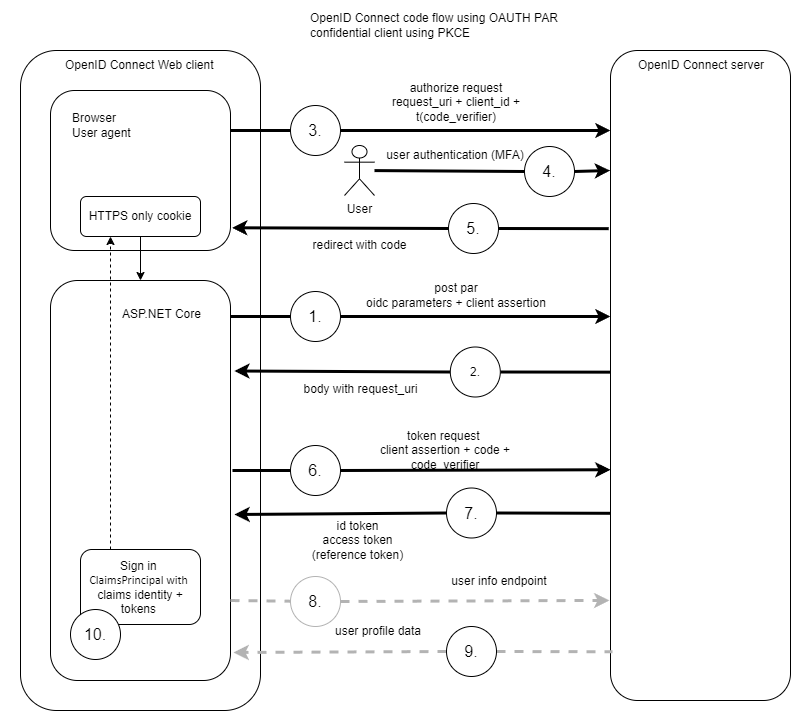

The diagram above was exported from draw.io. Its source (the exported page's mxGraphModel, read from the mxfile embedded in the PNG):
<mxGraphModel dx="1208" dy="810" grid="1" gridSize="10" guides="1" tooltips="1" connect="1" arrows="1" fold="1" page="1" pageScale="1" pageWidth="850" pageHeight="1100" math="0" shadow="0">
  <root>
    <mxCell id="0" />
    <mxCell id="1" parent="0" />
    <mxCell id="9fdfhYrZYk2IWPqrixLh-63" value="" style="rounded=0;whiteSpace=wrap;html=1;strokeWidth=0;strokeColor=#FFFFFF;" parent="1" vertex="1">
      <mxGeometry x="10" y="40" width="800" height="720" as="geometry" />
    </mxCell>
    <mxCell id="9fdfhYrZYk2IWPqrixLh-1" value="" style="rounded=1;whiteSpace=wrap;html=1;" parent="1" vertex="1">
      <mxGeometry x="30" y="90" width="240" height="660" as="geometry" />
    </mxCell>
    <mxCell id="9fdfhYrZYk2IWPqrixLh-2" value="" style="rounded=1;whiteSpace=wrap;html=1;" parent="1" vertex="1">
      <mxGeometry x="620" y="90" width="180" height="650" as="geometry" />
    </mxCell>
    <mxCell id="9fdfhYrZYk2IWPqrixLh-3" value="" style="rounded=1;whiteSpace=wrap;html=1;" parent="1" vertex="1">
      <mxGeometry x="60" y="130" width="180" height="160" as="geometry" />
    </mxCell>
    <mxCell id="9fdfhYrZYk2IWPqrixLh-4" value="" style="rounded=1;whiteSpace=wrap;html=1;" parent="1" vertex="1">
      <mxGeometry x="60" y="320" width="180" height="400" as="geometry" />
    </mxCell>
    <mxCell id="9fdfhYrZYk2IWPqrixLh-5" value="Browser&lt;div&gt;User agent&lt;/div&gt;" style="text;html=1;align=left;verticalAlign=middle;whiteSpace=wrap;rounded=0;" parent="1" vertex="1">
      <mxGeometry x="80" y="150" width="80" height="30" as="geometry" />
    </mxCell>
    <mxCell id="9fdfhYrZYk2IWPqrixLh-6" value="ASP.NET Core" style="text;html=1;align=left;verticalAlign=middle;whiteSpace=wrap;rounded=0;" parent="1" vertex="1">
      <mxGeometry x="130" y="339" width="90" height="30" as="geometry" />
    </mxCell>
    <mxCell id="9fdfhYrZYk2IWPqrixLh-7" value="OpenID Connect code flow using OAUTH PAR confidential client using PKCE" style="text;html=1;align=left;verticalAlign=middle;whiteSpace=wrap;rounded=0;" parent="1" vertex="1">
      <mxGeometry x="318" y="50" width="260" height="30" as="geometry" />
    </mxCell>
    <mxCell id="9fdfhYrZYk2IWPqrixLh-8" value="OpenID Connect server" style="text;html=1;align=left;verticalAlign=middle;whiteSpace=wrap;rounded=0;" parent="1" vertex="1">
      <mxGeometry x="646" y="90" width="134" height="30" as="geometry" />
    </mxCell>
    <mxCell id="9fdfhYrZYk2IWPqrixLh-9" value="" style="endArrow=classic;html=1;rounded=0;spacing=2;strokeWidth=3;exitX=1;exitY=0.5;exitDx=0;exitDy=0;" parent="1" source="9fdfhYrZYk2IWPqrixLh-10" edge="1">
      <mxGeometry width="50" height="50" relative="1" as="geometry">
        <mxPoint x="350" y="170" as="sourcePoint" />
        <mxPoint x="620" y="170" as="targetPoint" />
      </mxGeometry>
    </mxCell>
    <mxCell id="9fdfhYrZYk2IWPqrixLh-11" value="" style="endArrow=none;html=1;rounded=0;exitX=1;exitY=0.25;exitDx=0;exitDy=0;spacing=2;strokeWidth=3;endFill=0;" parent="1" source="9fdfhYrZYk2IWPqrixLh-3" target="9fdfhYrZYk2IWPqrixLh-10" edge="1">
      <mxGeometry width="50" height="50" relative="1" as="geometry">
        <mxPoint x="240" y="170" as="sourcePoint" />
        <mxPoint x="560" y="170" as="targetPoint" />
      </mxGeometry>
    </mxCell>
    <mxCell id="9fdfhYrZYk2IWPqrixLh-10" value="&lt;font style=&quot;font-size: 16px;&quot;&gt;3.&lt;/font&gt;" style="ellipse;whiteSpace=wrap;html=1;" parent="1" vertex="1">
      <mxGeometry x="300" y="145" width="50" height="50" as="geometry" />
    </mxCell>
    <mxCell id="9fdfhYrZYk2IWPqrixLh-14" value="" style="endArrow=classic;html=1;rounded=0;spacing=2;strokeWidth=3;exitX=1;exitY=0.5;exitDx=0;exitDy=0;entryX=-0.025;entryY=0.24;entryDx=0;entryDy=0;entryPerimeter=0;" parent="1" source="9fdfhYrZYk2IWPqrixLh-16" edge="1">
      <mxGeometry width="50" height="50" relative="1" as="geometry">
        <mxPoint x="587.999999999998" y="211" as="sourcePoint" />
        <mxPoint x="619.5" y="210" as="targetPoint" />
      </mxGeometry>
    </mxCell>
    <mxCell id="9fdfhYrZYk2IWPqrixLh-15" value="" style="endArrow=none;html=1;rounded=0;spacing=2;strokeWidth=3;endFill=0;entryX=0;entryY=0.5;entryDx=0;entryDy=0;" parent="1" source="9fdfhYrZYk2IWPqrixLh-19" target="9fdfhYrZYk2IWPqrixLh-16" edge="1">
      <mxGeometry width="50" height="50" relative="1" as="geometry">
        <mxPoint x="403" y="210" as="sourcePoint" />
        <mxPoint x="472" y="210" as="targetPoint" />
      </mxGeometry>
    </mxCell>
    <mxCell id="9fdfhYrZYk2IWPqrixLh-16" value="&lt;font style=&quot;font-size: 16px;&quot;&gt;4.&lt;/font&gt;" style="ellipse;whiteSpace=wrap;html=1;" parent="1" vertex="1">
      <mxGeometry x="534" y="186" width="50" height="50" as="geometry" />
    </mxCell>
    <mxCell id="9fdfhYrZYk2IWPqrixLh-19" value="User" style="shape=umlActor;verticalLabelPosition=bottom;verticalAlign=top;html=1;outlineConnect=0;" parent="1" vertex="1">
      <mxGeometry x="354" y="185" width="30" height="50" as="geometry" />
    </mxCell>
    <mxCell id="9fdfhYrZYk2IWPqrixLh-23" value="authorize request&lt;br&gt;&lt;div&gt;&lt;span style=&quot;background-color: initial;&quot;&gt;request_uri + client_id&lt;/span&gt;&amp;nbsp;+ t(code_verifier)&lt;/div&gt;" style="text;html=1;align=center;verticalAlign=middle;whiteSpace=wrap;rounded=0;" parent="1" vertex="1">
      <mxGeometry x="367" y="120" width="198" height="44" as="geometry" />
    </mxCell>
    <mxCell id="9fdfhYrZYk2IWPqrixLh-24" value="user authentication (&lt;span style=&quot;background-color: initial;&quot;&gt;MFA)&lt;/span&gt;" style="text;html=1;align=center;verticalAlign=middle;whiteSpace=wrap;rounded=0;" parent="1" vertex="1">
      <mxGeometry x="380" y="180" width="170" height="30" as="geometry" />
    </mxCell>
    <mxCell id="9fdfhYrZYk2IWPqrixLh-25" value="" style="endArrow=none;html=1;rounded=0;spacing=2;strokeWidth=3;exitX=1;exitY=0.5;exitDx=0;exitDy=0;endFill=0;entryX=-0.01;entryY=0.412;entryDx=0;entryDy=0;entryPerimeter=0;" parent="1" source="9fdfhYrZYk2IWPqrixLh-27" edge="1">
      <mxGeometry width="50" height="50" relative="1" as="geometry">
        <mxPoint x="507.9999999999998" y="268" as="sourcePoint" />
        <mxPoint x="618.2" y="268.15999999999997" as="targetPoint" />
      </mxGeometry>
    </mxCell>
    <mxCell id="9fdfhYrZYk2IWPqrixLh-26" value="" style="endArrow=classic;html=1;rounded=0;exitX=0;exitY=0.5;exitDx=0;exitDy=0;spacing=2;strokeWidth=3;endFill=1;entryX=1.009;entryY=0.858;entryDx=0;entryDy=0;entryPerimeter=0;" parent="1" source="9fdfhYrZYk2IWPqrixLh-27" target="9fdfhYrZYk2IWPqrixLh-3" edge="1">
      <mxGeometry width="50" height="50" relative="1" as="geometry">
        <mxPoint x="300" y="268" as="sourcePoint" />
        <mxPoint x="240" y="268" as="targetPoint" />
      </mxGeometry>
    </mxCell>
    <mxCell id="9fdfhYrZYk2IWPqrixLh-27" value="&lt;font style=&quot;font-size: 16px;&quot;&gt;5.&lt;/font&gt;" style="ellipse;whiteSpace=wrap;html=1;" parent="1" vertex="1">
      <mxGeometry x="458" y="243" width="50" height="50" as="geometry" />
    </mxCell>
    <mxCell id="9fdfhYrZYk2IWPqrixLh-28" value="redirect with code" style="text;html=1;align=center;verticalAlign=middle;whiteSpace=wrap;rounded=0;" parent="1" vertex="1">
      <mxGeometry x="306.5" y="270" width="125" height="30" as="geometry" />
    </mxCell>
    <mxCell id="9fdfhYrZYk2IWPqrixLh-31" value="" style="endArrow=classic;html=1;rounded=0;spacing=2;strokeWidth=3;exitX=1;exitY=0.5;exitDx=0;exitDy=0;entryX=0;entryY=0.645;entryDx=0;entryDy=0;entryPerimeter=0;" parent="1" source="9fdfhYrZYk2IWPqrixLh-33" target="9fdfhYrZYk2IWPqrixLh-2" edge="1">
      <mxGeometry width="50" height="50" relative="1" as="geometry">
        <mxPoint x="350" y="354" as="sourcePoint" />
        <mxPoint x="620" y="354" as="targetPoint" />
      </mxGeometry>
    </mxCell>
    <mxCell id="9fdfhYrZYk2IWPqrixLh-32" value="" style="endArrow=none;html=1;rounded=0;exitX=1.011;exitY=0.475;exitDx=0;exitDy=0;spacing=2;strokeWidth=3;endFill=0;exitPerimeter=0;" parent="1" source="9fdfhYrZYk2IWPqrixLh-4" target="9fdfhYrZYk2IWPqrixLh-33" edge="1">
      <mxGeometry width="50" height="50" relative="1" as="geometry">
        <mxPoint x="240" y="354" as="sourcePoint" />
        <mxPoint x="560" y="354" as="targetPoint" />
      </mxGeometry>
    </mxCell>
    <mxCell id="9fdfhYrZYk2IWPqrixLh-33" value="&lt;font style=&quot;font-size: 16px;&quot;&gt;6.&lt;/font&gt;" style="ellipse;whiteSpace=wrap;html=1;" parent="1" vertex="1">
      <mxGeometry x="300" y="485" width="50" height="50" as="geometry" />
    </mxCell>
    <mxCell id="9fdfhYrZYk2IWPqrixLh-34" value="&lt;div&gt;token request&amp;nbsp;&lt;/div&gt;&lt;div&gt;client assertion + code + code_verifier&lt;/div&gt;" style="text;html=1;align=center;verticalAlign=middle;whiteSpace=wrap;rounded=0;" parent="1" vertex="1">
      <mxGeometry x="355.5" y="475" width="198" height="30" as="geometry" />
    </mxCell>
    <mxCell id="9fdfhYrZYk2IWPqrixLh-35" value="OpenID Connect Web client" style="text;html=1;align=left;verticalAlign=middle;whiteSpace=wrap;rounded=0;" parent="1" vertex="1">
      <mxGeometry x="73" y="90" width="154" height="30" as="geometry" />
    </mxCell>
    <mxCell id="9fdfhYrZYk2IWPqrixLh-36" value="" style="endArrow=none;html=1;rounded=0;spacing=2;strokeWidth=3;exitX=1;exitY=0.5;exitDx=0;exitDy=0;endFill=0;entryX=0;entryY=0.712;entryDx=0;entryDy=0;entryPerimeter=0;" parent="1" source="9fdfhYrZYk2IWPqrixLh-38" target="9fdfhYrZYk2IWPqrixLh-2" edge="1">
      <mxGeometry width="50" height="50" relative="1" as="geometry">
        <mxPoint x="505.9999999999998" y="396.5" as="sourcePoint" />
        <mxPoint x="616.2" y="396.65999999999997" as="targetPoint" />
      </mxGeometry>
    </mxCell>
    <mxCell id="9fdfhYrZYk2IWPqrixLh-37" value="" style="endArrow=classic;html=1;rounded=0;exitX=0;exitY=0.5;exitDx=0;exitDy=0;spacing=2;strokeWidth=3;endFill=1;entryX=1.022;entryY=0.585;entryDx=0;entryDy=0;entryPerimeter=0;" parent="1" source="9fdfhYrZYk2IWPqrixLh-38" target="9fdfhYrZYk2IWPqrixLh-4" edge="1">
      <mxGeometry width="50" height="50" relative="1" as="geometry">
        <mxPoint x="456" y="397.5" as="sourcePoint" />
        <mxPoint x="240" y="397" as="targetPoint" />
      </mxGeometry>
    </mxCell>
    <mxCell id="9fdfhYrZYk2IWPqrixLh-38" value="&lt;font style=&quot;font-size: 16px;&quot;&gt;7.&lt;/font&gt;" style="ellipse;whiteSpace=wrap;html=1;" parent="1" vertex="1">
      <mxGeometry x="456" y="527.5" width="50" height="50" as="geometry" />
    </mxCell>
    <mxCell id="9fdfhYrZYk2IWPqrixLh-39" value="id token&lt;div&gt;access token&lt;/div&gt;&lt;div&gt;(reference token)&lt;/div&gt;" style="text;html=1;align=center;verticalAlign=middle;whiteSpace=wrap;rounded=0;" parent="1" vertex="1">
      <mxGeometry x="304.5" y="554.5" width="125" height="51.5" as="geometry" />
    </mxCell>
    <mxCell id="9fdfhYrZYk2IWPqrixLh-44" value="" style="endArrow=classic;html=1;rounded=0;spacing=2;strokeWidth=3;exitX=1;exitY=0.5;exitDx=0;exitDy=0;dashed=1;strokeColor=#B3B3B3;entryX=-0.006;entryY=0.846;entryDx=0;entryDy=0;entryPerimeter=0;" parent="1" source="9fdfhYrZYk2IWPqrixLh-46" target="9fdfhYrZYk2IWPqrixLh-2" edge="1">
      <mxGeometry width="50" height="50" relative="1" as="geometry">
        <mxPoint x="350" y="485" as="sourcePoint" />
        <mxPoint x="620" y="485" as="targetPoint" />
      </mxGeometry>
    </mxCell>
    <mxCell id="9fdfhYrZYk2IWPqrixLh-45" value="" style="endArrow=none;html=1;rounded=0;exitX=1;exitY=0.8;exitDx=0;exitDy=0;spacing=2;strokeWidth=3;endFill=0;dashed=1;strokeColor=#B3B3B3;exitPerimeter=0;" parent="1" source="9fdfhYrZYk2IWPqrixLh-4" target="9fdfhYrZYk2IWPqrixLh-46" edge="1">
      <mxGeometry width="50" height="50" relative="1" as="geometry">
        <mxPoint x="240" y="485" as="sourcePoint" />
        <mxPoint x="560" y="485" as="targetPoint" />
      </mxGeometry>
    </mxCell>
    <mxCell id="9fdfhYrZYk2IWPqrixLh-46" value="&lt;font style=&quot;font-size: 16px;&quot;&gt;8.&lt;/font&gt;" style="ellipse;whiteSpace=wrap;html=1;strokeColor=#B3B3B3;" parent="1" vertex="1">
      <mxGeometry x="300" y="616" width="50" height="50" as="geometry" />
    </mxCell>
    <mxCell id="9fdfhYrZYk2IWPqrixLh-47" value="&lt;div&gt;user info endpoint&lt;/div&gt;" style="text;html=1;align=center;verticalAlign=middle;whiteSpace=wrap;rounded=0;" parent="1" vertex="1">
      <mxGeometry x="434" y="606" width="150" height="30" as="geometry" />
    </mxCell>
    <mxCell id="9fdfhYrZYk2IWPqrixLh-51" value="" style="endArrow=none;html=1;rounded=0;spacing=2;strokeWidth=3;exitX=1;exitY=0.5;exitDx=0;exitDy=0;endFill=0;dashed=1;strokeColor=#B3B3B3;entryX=0.011;entryY=0.925;entryDx=0;entryDy=0;entryPerimeter=0;" parent="1" source="9fdfhYrZYk2IWPqrixLh-53" target="9fdfhYrZYk2IWPqrixLh-2" edge="1">
      <mxGeometry width="50" height="50" relative="1" as="geometry">
        <mxPoint x="505.9999999999998" y="535" as="sourcePoint" />
        <mxPoint x="616" y="690" as="targetPoint" />
      </mxGeometry>
    </mxCell>
    <mxCell id="9fdfhYrZYk2IWPqrixLh-52" value="" style="endArrow=classic;html=1;rounded=0;exitX=0;exitY=0.5;exitDx=0;exitDy=0;spacing=2;strokeWidth=3;endFill=1;entryX=1.017;entryY=0.93;entryDx=0;entryDy=0;entryPerimeter=0;dashed=1;strokeColor=#B3B3B3;" parent="1" source="9fdfhYrZYk2IWPqrixLh-53" target="9fdfhYrZYk2IWPqrixLh-4" edge="1">
      <mxGeometry width="50" height="50" relative="1" as="geometry">
        <mxPoint x="298" y="535" as="sourcePoint" />
        <mxPoint x="240" y="534" as="targetPoint" />
      </mxGeometry>
    </mxCell>
    <mxCell id="9fdfhYrZYk2IWPqrixLh-53" value="&lt;font style=&quot;font-size: 16px;&quot;&gt;9.&lt;/font&gt;" style="ellipse;whiteSpace=wrap;html=1;" parent="1" vertex="1">
      <mxGeometry x="456" y="666" width="50" height="50" as="geometry" />
    </mxCell>
    <mxCell id="9fdfhYrZYk2IWPqrixLh-54" value="&lt;div&gt;user profile data&lt;/div&gt;" style="text;html=1;align=center;verticalAlign=middle;whiteSpace=wrap;rounded=0;" parent="1" vertex="1">
      <mxGeometry x="318" y="656" width="140" height="30" as="geometry" />
    </mxCell>
    <mxCell id="9fdfhYrZYk2IWPqrixLh-56" value="HTTPS only cookie" style="rounded=1;whiteSpace=wrap;html=1;" parent="1" vertex="1">
      <mxGeometry x="90" y="236" width="120" height="40" as="geometry" />
    </mxCell>
    <mxCell id="9fdfhYrZYk2IWPqrixLh-57" value="&lt;font style=&quot;font-size: 12px;&quot;&gt;Sign in&amp;nbsp;&lt;/font&gt;&lt;div&gt;&lt;font style=&quot;font-size: 12px;&quot;&gt;&lt;font style=&quot;font-size: 12px;&quot;&gt;&lt;span style=&quot;font-family: Calibri;&quot;&gt;C&lt;/span&gt;&lt;span style=&quot;font-family: Calibri;&quot;&gt;l&lt;/span&gt;&lt;span style=&quot;font-family: Calibri;&quot;&gt;a&lt;/span&gt;&lt;span style=&quot;font-family: Calibri;&quot;&gt;i&lt;/span&gt;&lt;span style=&quot;font-family: Calibri;&quot;&gt;m&lt;/span&gt;&lt;span style=&quot;font-family: Calibri;&quot;&gt;sPrin&lt;/span&gt;&lt;span style=&quot;font-family: Calibri;&quot;&gt;c&lt;/span&gt;&lt;span style=&quot;font-family: Calibri;&quot;&gt;i&lt;/span&gt;&lt;span style=&quot;font-family: Calibri;&quot;&gt;p&lt;/span&gt;&lt;span style=&quot;font-family: Calibri;&quot;&gt;al&amp;nbsp;with&amp;nbsp;&lt;/span&gt;&lt;/font&gt;&lt;/font&gt;&lt;div&gt;&lt;font style=&quot;font-size: 12px;&quot;&gt;claims identity + tokens&amp;nbsp;&lt;/font&gt;&lt;/div&gt;&lt;/div&gt;" style="rounded=1;whiteSpace=wrap;html=1;" parent="1" vertex="1">
      <mxGeometry x="90" y="589" width="120" height="75" as="geometry" />
    </mxCell>
    <mxCell id="9fdfhYrZYk2IWPqrixLh-58" value="" style="endArrow=classic;html=1;rounded=0;entryX=0.5;entryY=0;entryDx=0;entryDy=0;exitX=0.5;exitY=1;exitDx=0;exitDy=0;" parent="1" source="9fdfhYrZYk2IWPqrixLh-56" target="9fdfhYrZYk2IWPqrixLh-4" edge="1">
      <mxGeometry width="50" height="50" relative="1" as="geometry">
        <mxPoint x="-190" y="370" as="sourcePoint" />
        <mxPoint x="-140" y="320" as="targetPoint" />
      </mxGeometry>
    </mxCell>
    <mxCell id="9fdfhYrZYk2IWPqrixLh-59" value="" style="endArrow=classic;html=1;rounded=0;entryX=0.25;entryY=1;entryDx=0;entryDy=0;exitX=0.25;exitY=0;exitDx=0;exitDy=0;dashed=1;" parent="1" source="9fdfhYrZYk2IWPqrixLh-57" target="9fdfhYrZYk2IWPqrixLh-56" edge="1">
      <mxGeometry width="50" height="50" relative="1" as="geometry">
        <mxPoint x="160" y="286" as="sourcePoint" />
        <mxPoint x="160" y="330" as="targetPoint" />
      </mxGeometry>
    </mxCell>
    <mxCell id="9fdfhYrZYk2IWPqrixLh-61" value="&lt;font style=&quot;font-size: 16px;&quot;&gt;10.&lt;/font&gt;" style="ellipse;whiteSpace=wrap;html=1;" parent="1" vertex="1">
      <mxGeometry x="80" y="649" width="50" height="50" as="geometry" />
    </mxCell>
    <mxCell id="dcqkEJwcI45sgCplSCiF-5" value="" style="endArrow=classic;html=1;rounded=0;spacing=2;strokeWidth=3;exitX=1;exitY=0.5;exitDx=0;exitDy=0;" parent="1" source="dcqkEJwcI45sgCplSCiF-7" edge="1">
      <mxGeometry width="50" height="50" relative="1" as="geometry">
        <mxPoint x="350" y="356" as="sourcePoint" />
        <mxPoint x="620" y="356" as="targetPoint" />
      </mxGeometry>
    </mxCell>
    <mxCell id="dcqkEJwcI45sgCplSCiF-6" value="" style="endArrow=none;html=1;rounded=0;exitX=1;exitY=0.25;exitDx=0;exitDy=0;spacing=2;strokeWidth=3;endFill=0;" parent="1" target="dcqkEJwcI45sgCplSCiF-7" edge="1">
      <mxGeometry width="50" height="50" relative="1" as="geometry">
        <mxPoint x="240" y="356" as="sourcePoint" />
        <mxPoint x="560" y="356" as="targetPoint" />
      </mxGeometry>
    </mxCell>
    <mxCell id="dcqkEJwcI45sgCplSCiF-7" value="&lt;font style=&quot;font-size: 16px;&quot;&gt;1.&lt;/font&gt;" style="ellipse;whiteSpace=wrap;html=1;" parent="1" vertex="1">
      <mxGeometry x="300" y="331" width="50" height="50" as="geometry" />
    </mxCell>
    <mxCell id="dcqkEJwcI45sgCplSCiF-8" value="post par&lt;div&gt;oidc parameters + client assertion&lt;/div&gt;" style="text;html=1;align=center;verticalAlign=middle;whiteSpace=wrap;rounded=0;" parent="1" vertex="1">
      <mxGeometry x="367" y="320" width="198" height="30" as="geometry" />
    </mxCell>
    <mxCell id="dcqkEJwcI45sgCplSCiF-9" value="" style="endArrow=none;html=1;rounded=0;spacing=2;strokeWidth=3;exitX=1;exitY=0.5;exitDx=0;exitDy=0;endFill=0;entryX=-0.01;entryY=0.412;entryDx=0;entryDy=0;entryPerimeter=0;" parent="1" source="dcqkEJwcI45sgCplSCiF-11" edge="1">
      <mxGeometry width="50" height="50" relative="1" as="geometry">
        <mxPoint x="509.7999999999998" y="411.5" as="sourcePoint" />
        <mxPoint x="620" y="411.65999999999997" as="targetPoint" />
      </mxGeometry>
    </mxCell>
    <mxCell id="dcqkEJwcI45sgCplSCiF-10" value="" style="endArrow=classic;html=1;rounded=0;exitX=0;exitY=0.5;exitDx=0;exitDy=0;spacing=2;strokeWidth=3;endFill=1;entryX=1.009;entryY=0.858;entryDx=0;entryDy=0;entryPerimeter=0;" parent="1" source="dcqkEJwcI45sgCplSCiF-11" edge="1">
      <mxGeometry width="50" height="50" relative="1" as="geometry">
        <mxPoint x="301.8" y="411.5" as="sourcePoint" />
        <mxPoint x="243.8" y="410.5" as="targetPoint" />
      </mxGeometry>
    </mxCell>
    <mxCell id="dcqkEJwcI45sgCplSCiF-11" value="2." style="ellipse;whiteSpace=wrap;html=1;" parent="1" vertex="1">
      <mxGeometry x="459.8" y="386.5" width="50" height="50" as="geometry" />
    </mxCell>
    <mxCell id="dcqkEJwcI45sgCplSCiF-12" value="body with request_uri" style="text;html=1;align=center;verticalAlign=middle;whiteSpace=wrap;rounded=0;" parent="1" vertex="1">
      <mxGeometry x="308.3" y="413.5" width="125" height="30" as="geometry" />
    </mxCell>
  </root>
</mxGraphModel>